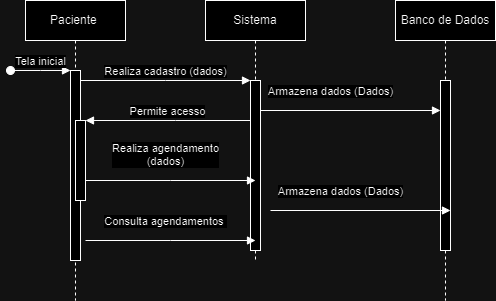

The diagram above was exported from draw.io. Its source (the exported page's mxGraphModel, read from the mxfile embedded in the PNG):
<mxGraphModel dx="880" dy="468" grid="1" gridSize="10" guides="1" tooltips="1" connect="1" arrows="1" fold="1" page="1" pageScale="1" pageWidth="850" pageHeight="1100" math="0" shadow="0">
  <root>
    <mxCell id="0" />
    <mxCell id="1" parent="0" />
    <mxCell id="aM9ryv3xv72pqoxQDRHE-1" value="Paciente&amp;nbsp;" style="shape=umlLifeline;perimeter=lifelinePerimeter;whiteSpace=wrap;html=1;container=0;dropTarget=0;collapsible=0;recursiveResize=0;outlineConnect=0;portConstraint=eastwest;newEdgeStyle={&quot;edgeStyle&quot;:&quot;elbowEdgeStyle&quot;,&quot;elbow&quot;:&quot;vertical&quot;,&quot;curved&quot;:0,&quot;rounded&quot;:0};" parent="1" vertex="1">
      <mxGeometry x="40" y="40" width="100" height="300" as="geometry" />
    </mxCell>
    <mxCell id="aM9ryv3xv72pqoxQDRHE-2" value="" style="html=1;points=[];perimeter=orthogonalPerimeter;outlineConnect=0;targetShapes=umlLifeline;portConstraint=eastwest;newEdgeStyle={&quot;edgeStyle&quot;:&quot;elbowEdgeStyle&quot;,&quot;elbow&quot;:&quot;vertical&quot;,&quot;curved&quot;:0,&quot;rounded&quot;:0};" parent="aM9ryv3xv72pqoxQDRHE-1" vertex="1">
      <mxGeometry x="45" y="70" width="10" height="190" as="geometry" />
    </mxCell>
    <mxCell id="aM9ryv3xv72pqoxQDRHE-3" value="Tela inicial" style="html=1;verticalAlign=bottom;startArrow=oval;endArrow=block;startSize=8;edgeStyle=elbowEdgeStyle;elbow=vertical;curved=0;rounded=0;" parent="aM9ryv3xv72pqoxQDRHE-1" target="aM9ryv3xv72pqoxQDRHE-2" edge="1">
      <mxGeometry relative="1" as="geometry">
        <mxPoint x="-15" y="70" as="sourcePoint" />
      </mxGeometry>
    </mxCell>
    <mxCell id="aM9ryv3xv72pqoxQDRHE-4" value="" style="html=1;points=[];perimeter=orthogonalPerimeter;outlineConnect=0;targetShapes=umlLifeline;portConstraint=eastwest;newEdgeStyle={&quot;edgeStyle&quot;:&quot;elbowEdgeStyle&quot;,&quot;elbow&quot;:&quot;vertical&quot;,&quot;curved&quot;:0,&quot;rounded&quot;:0};" parent="aM9ryv3xv72pqoxQDRHE-1" vertex="1">
      <mxGeometry x="50" y="120" width="10" height="80" as="geometry" />
    </mxCell>
    <mxCell id="aM9ryv3xv72pqoxQDRHE-5" value="Sistema" style="shape=umlLifeline;perimeter=lifelinePerimeter;whiteSpace=wrap;html=1;container=0;dropTarget=0;collapsible=0;recursiveResize=0;outlineConnect=0;portConstraint=eastwest;newEdgeStyle={&quot;edgeStyle&quot;:&quot;elbowEdgeStyle&quot;,&quot;elbow&quot;:&quot;vertical&quot;,&quot;curved&quot;:0,&quot;rounded&quot;:0};" parent="1" vertex="1">
      <mxGeometry x="220" y="40" width="100" height="260" as="geometry" />
    </mxCell>
    <mxCell id="aM9ryv3xv72pqoxQDRHE-6" value="" style="html=1;points=[];perimeter=orthogonalPerimeter;outlineConnect=0;targetShapes=umlLifeline;portConstraint=eastwest;newEdgeStyle={&quot;edgeStyle&quot;:&quot;elbowEdgeStyle&quot;,&quot;elbow&quot;:&quot;vertical&quot;,&quot;curved&quot;:0,&quot;rounded&quot;:0};" parent="aM9ryv3xv72pqoxQDRHE-5" vertex="1">
      <mxGeometry x="45" y="80" width="10" height="170" as="geometry" />
    </mxCell>
    <mxCell id="aM9ryv3xv72pqoxQDRHE-7" value="Realiza cadastro (dados)" style="html=1;verticalAlign=bottom;endArrow=block;edgeStyle=elbowEdgeStyle;elbow=vertical;curved=0;rounded=0;" parent="1" source="aM9ryv3xv72pqoxQDRHE-2" target="aM9ryv3xv72pqoxQDRHE-6" edge="1">
      <mxGeometry relative="1" as="geometry">
        <mxPoint x="195" y="130" as="sourcePoint" />
        <Array as="points">
          <mxPoint x="180" y="120" />
        </Array>
      </mxGeometry>
    </mxCell>
    <mxCell id="aM9ryv3xv72pqoxQDRHE-9" value="Permite acesso" style="html=1;verticalAlign=bottom;endArrow=block;edgeStyle=elbowEdgeStyle;elbow=vertical;curved=0;rounded=0;" parent="1" source="aM9ryv3xv72pqoxQDRHE-6" target="aM9ryv3xv72pqoxQDRHE-4" edge="1">
      <mxGeometry relative="1" as="geometry">
        <mxPoint x="175" y="160" as="sourcePoint" />
        <Array as="points">
          <mxPoint x="190" y="160" />
        </Array>
      </mxGeometry>
    </mxCell>
    <mxCell id="DOoZSmHyfbyeqhEdQ-na-1" value="Banco de Dados" style="shape=umlLifeline;perimeter=lifelinePerimeter;whiteSpace=wrap;html=1;container=0;dropTarget=0;collapsible=0;recursiveResize=0;outlineConnect=0;portConstraint=eastwest;newEdgeStyle={&quot;edgeStyle&quot;:&quot;elbowEdgeStyle&quot;,&quot;elbow&quot;:&quot;vertical&quot;,&quot;curved&quot;:0,&quot;rounded&quot;:0};" vertex="1" parent="1">
      <mxGeometry x="410" y="40" width="100" height="300" as="geometry" />
    </mxCell>
    <mxCell id="DOoZSmHyfbyeqhEdQ-na-2" value="" style="html=1;points=[];perimeter=orthogonalPerimeter;outlineConnect=0;targetShapes=umlLifeline;portConstraint=eastwest;newEdgeStyle={&quot;edgeStyle&quot;:&quot;elbowEdgeStyle&quot;,&quot;elbow&quot;:&quot;vertical&quot;,&quot;curved&quot;:0,&quot;rounded&quot;:0};" vertex="1" parent="DOoZSmHyfbyeqhEdQ-na-1">
      <mxGeometry x="45" y="80" width="10" height="170" as="geometry" />
    </mxCell>
    <mxCell id="DOoZSmHyfbyeqhEdQ-na-3" value="Armazena dados (Dados)" style="html=1;verticalAlign=bottom;endArrow=block;edgeStyle=elbowEdgeStyle;elbow=vertical;curved=0;rounded=0;" edge="1" parent="1" source="aM9ryv3xv72pqoxQDRHE-6" target="DOoZSmHyfbyeqhEdQ-na-2">
      <mxGeometry x="-0.2222" y="10" relative="1" as="geometry">
        <mxPoint x="280" y="130" as="sourcePoint" />
        <Array as="points">
          <mxPoint x="450" y="150" />
        </Array>
        <mxPoint x="450" y="130" as="targetPoint" />
        <mxPoint as="offset" />
      </mxGeometry>
    </mxCell>
    <mxCell id="DOoZSmHyfbyeqhEdQ-na-4" value="Realiza agendamento &lt;br&gt;(dados)" style="html=1;verticalAlign=bottom;endArrow=block;edgeStyle=elbowEdgeStyle;elbow=vertical;curved=0;rounded=0;" edge="1" parent="1">
      <mxGeometry x="-0.0588" y="10" relative="1" as="geometry">
        <mxPoint x="100" y="220" as="sourcePoint" />
        <Array as="points">
          <mxPoint x="185" y="220" />
        </Array>
        <mxPoint x="270" y="220" as="targetPoint" />
        <mxPoint as="offset" />
      </mxGeometry>
    </mxCell>
    <mxCell id="DOoZSmHyfbyeqhEdQ-na-5" value="Armazena dados (Dados)" style="html=1;verticalAlign=bottom;endArrow=block;edgeStyle=elbowEdgeStyle;elbow=vertical;curved=0;rounded=0;" edge="1" parent="1">
      <mxGeometry x="-0.2222" y="10" relative="1" as="geometry">
        <mxPoint x="285" y="250" as="sourcePoint" />
        <Array as="points">
          <mxPoint x="460" y="250" />
        </Array>
        <mxPoint x="465" y="250" as="targetPoint" />
        <mxPoint as="offset" />
      </mxGeometry>
    </mxCell>
    <mxCell id="DOoZSmHyfbyeqhEdQ-na-6" value="Consulta agendamentos&amp;nbsp;" style="html=1;verticalAlign=bottom;endArrow=block;edgeStyle=elbowEdgeStyle;elbow=vertical;curved=0;rounded=0;" edge="1" parent="1">
      <mxGeometry x="-0.0588" y="10" relative="1" as="geometry">
        <mxPoint x="100" y="280" as="sourcePoint" />
        <Array as="points">
          <mxPoint x="185" y="280" />
        </Array>
        <mxPoint x="270" y="280" as="targetPoint" />
        <mxPoint as="offset" />
      </mxGeometry>
    </mxCell>
  </root>
</mxGraphModel>